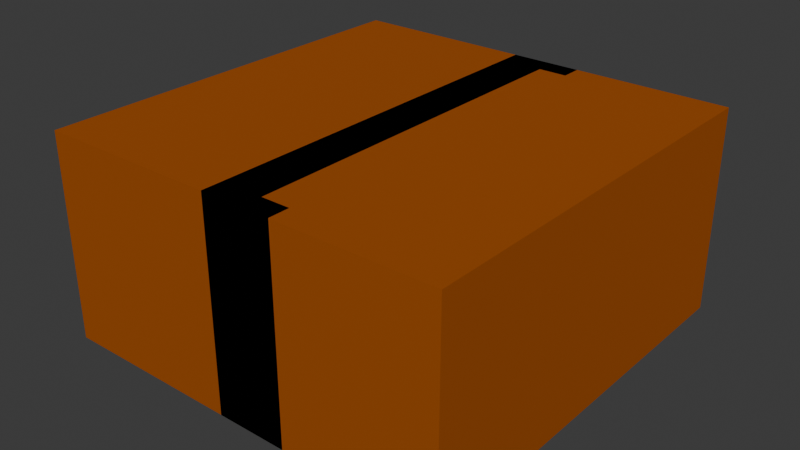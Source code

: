 # Source: deployableCover.blend  (saved by Blender 4.5.90; exported with 4.5.12 LTS)
import bpy
from mathutils import Matrix  # noqa: F401  (used for matrix-valued properties, if any)

bpy.ops.wm.read_factory_settings(use_empty=True)
scene = bpy.context.scene
scene.name = 'Scene'

# ---- collections
col_collection = bpy.data.collections.new('Collection'); scene.collection.children.link(col_collection)

# ---- materials (node trees are filled in below, after node groups)
mat_material = bpy.data.materials.new('Material')
mat_material.alpha_threshold = 0.0
mat_material.roughness = 0.5
mat_material.line_color = (0.0, 0.0, 0.0, 1.0)

# ---- material node trees
mat_material.use_nodes = True; mat_material.node_tree.nodes.clear()
_N = mat_material.node_tree.nodes; _L = mat_material.node_tree.links
n0 = _N.new('ShaderNodeOutputMaterial'); n0.name = 'Material Output'; n0.location = (200, 100)
n1 = _N.new('ShaderNodeBsdfPrincipled'); n1.name = 'Principled BSDF'; n1.location = (-200, 100)
n1.inputs[0].default_value = (0.8004, 0.1812, 0.00315, 1.0)
n1.inputs[1].default_value = 0.6368
n1.inputs[3].default_value = 1.45
_L.new(n1.outputs[0], n0.inputs[0])
n0.is_active_output = True

# ---- world
world_world = bpy.data.worlds.new('World'); scene.world = world_world
world_world.use_nodes = True; world_world.node_tree.nodes.clear()
_N = world_world.node_tree.nodes; _L = world_world.node_tree.links
n0 = _N.new('ShaderNodeOutputWorld'); n0.name = 'World Output'; n0.location = (200, 100)
n1 = _N.new('ShaderNodeBackground'); n1.name = 'Background'; n1.location = (-200, 100)
n1.inputs[0].default_value = (0.05088, 0.05088, 0.05088, 1.0)
_L.new(n1.outputs[0], n0.inputs[0])
n0.is_active_output = True
world_world.color = (0.05088, 0.05088, 0.05088)
world_world.sun_shadow_jitter_overblur = 0.0

# ---- meshes
me_cube = bpy.data.meshes.new('Cube')
me_cube.from_pydata([(1.0, 1.0, 1.0), (1.0, 1.0, -1.0), (1.0, -1.0, 1.0), (1.0, -1.0, -1.0), (-1.0, 1.0, 1.0), (-1.0, 1.0, -1.0), (-1.0, -1.0, 1.0), (-1.0, -1.0, -1.0)], [], [(0, 4, 6, 2), (3, 2, 6, 7), (7, 6, 4, 5), (5, 1, 3, 7), (1, 0, 2, 3), (5, 4, 0, 1)])
_uv = me_cube.uv_layers.new(name='UVMap')
_uv.uv.foreach_set('vector', [0.625, 0.5, 0.875, 0.5, 0.875, 0.75, 0.625, 0.75, 0.375, 0.75, 0.625, 0.75, 0.625, 1.0, 0.375, 1.0, 0.375, 0.0, 0.625, 0.0, 0.625, 0.25, 0.375, 0.25, 0.125, 0.5, 0.375, 0.5, 0.375, 0.75, 0.125, 0.75, 0.375, 0.5, 0.625, 0.5, 0.625, 0.75, 0.375, 0.75, 0.375, 0.25, 0.625, 0.25, 0.625, 0.5, 0.375, 0.5])
me_cube.materials.append(mat_material)
me_cube.use_mirror_vertex_groups = False
me_cube.update()
me_cube_001 = bpy.data.meshes.new('Cube.001')
me_cube_001.from_pydata([(1.0, 1.0, 1.0), (1.0, 1.0, -1.0), (1.0, -1.0, 1.0), (1.0, -1.0, -1.0), (-1.0, 1.0, 1.0), (-1.0, 1.0, -1.0), (-1.0, -1.0, 1.0), (-1.0, -1.0, -1.0), (1.0, 1.0, 1.0), (1.0, 1.0, -1.0), (1.0, -1.0, 1.0), (1.0, -1.0, -1.0), (1.0, 0.0, 1.0), (1.0, 0.0, -1.0), (1.0, 0.8976, -1.0), (1.0, 0.8976, 1.0), (1.0, -0.8976, 1.0), (1.0, -0.8976, -1.0), (2.345, 1.0, 1.0), (2.345, 1.0, -1.0), (2.345, -1.0, 1.0), (2.345, -1.0, -1.0), (2.345, -0.8976, 1.0), (2.345, 0.8976, -1.0), (2.345, 0.8976, 1.0), (2.345, -0.8976, -1.0)], [], [(0, 4, 6, 2), (3, 2, 6, 7), (7, 6, 4, 5), (5, 1, 3, 7), (5, 4, 0, 1), (9, 8, 18, 19), (14, 15, 12, 13), (11, 17, 25, 21), (13, 12, 16, 17), (25, 22, 20, 21), (19, 18, 24, 23), (15, 14, 23, 24), (14, 9, 19, 23), (17, 16, 22, 25), (10, 11, 21, 20), (8, 15, 24, 18), (16, 10, 20, 22)])
_uv = me_cube_001.uv_layers.new(name='UVMap')
_uv.uv.foreach_set('vector', [0.625, 0.5, 0.875, 0.5, 0.875, 0.75, 0.625, 0.75, 0.375, 0.75, 0.625, 0.75, 0.625, 1.0, 0.375, 1.0, 0.375, 0.0, 0.625, 0.0, 0.625, 0.25, 0.375, 0.25, 0.125, 0.5, 0.375, 0.5, 0.375, 0.75, 0.125, 0.75, 0.375, 0.25, 0.625, 0.25, 0.625, 0.5, 0.375, 0.5, 0.0, 0.0, 0.0, 0.0, 0.0, 0.0, 0.0, 0.0, 0.375, 0.5625, 0.625, 0.5625, 0.625, 0.625, 0.375, 0.625, 0.0, 0.0, 0.0, 0.0, 0.0, 0.0, 0.0, 0.0, 0.375, 0.625, 0.625, 0.625, 0.625, 0.6875, 0.375, 0.6875, 0.375, 0.6875, 0.625, 0.6875, 0.625, 0.75, 0.375, 0.75, 0.375, 0.5, 0.625, 0.5, 0.625, 0.5625, 0.375, 0.5625, 0.625, 0.5625, 0.375, 0.5625, 0.375, 0.5625, 0.625, 0.5625, 0.0, 0.0, 0.0, 0.0, 0.0, 0.0, 0.0, 0.0, 0.375, 0.6875, 0.625, 0.6875, 0.625, 0.6875, 0.375, 0.6875, 0.0, 0.0, 0.0, 0.0, 0.0, 0.0, 0.0, 0.0, 0.0, 0.0, 0.0, 0.0, 0.0, 0.0, 0.0, 0.0, 0.0, 0.0, 0.0, 0.0, 0.0, 0.0, 0.0, 0.0])
me_cube_001.materials.append(mat_material)
me_cube_001.use_mirror_vertex_groups = False
me_cube_001.update()

# ---- objects
ob_cube = bpy.data.objects.new('Cube', me_cube)
ob_cube_001 = bpy.data.objects.new('Cube.001', me_cube_001)

# ---- transforms, parenting, visibility, modifiers, constraints
ob_cube.location = (0.0, 0.0, 0.0)
ob_cube.scale = (0.5, 0.5, 0.25)
ob_cube.lock_rotations_4d = False
ob_cube.empty_display_type = 'ARROWS'
ob_cube.lineart.crease_threshold = 0.0
ob_cube_001.location = (0.0, 0.0, 0.0)
ob_cube_001.scale = (0.05181, 0.5, 0.25)
ob_cube_001.lock_rotations_4d = False
ob_cube_001.empty_display_type = 'ARROWS'
ob_cube_001.lineart.crease_threshold = 0.0

# ---- collection membership
col_collection.objects.link(ob_cube)
col_collection.objects.link(ob_cube_001)

# ---- scene / render settings (as saved in the file)
scene.frame_start = 1; scene.frame_end = 250; scene.frame_set(1)
scene.render.engine = 'BLENDER_EEVEE_NEXT'
bpy.context.view_layer.update()

# ---- added for rendering (the .blend has no active camera and no usable light): camera, sun
cam_auto = bpy.data.cameras.new('AutoCamera')
cam_auto.lens = 50.0
cam_auto.sensor_width = 36.0
cam_auto.clip_end = 1000.0
ob_auto_camera = bpy.data.objects.new('AutoCamera', cam_auto)
scene.collection.objects.link(ob_auto_camera)
ob_auto_camera.location = (1.38784, -1.6654, 1.11027)
ob_auto_camera.rotation_euler = (1.09748, -7.21219e-08, 0.694738)
scene.camera = ob_auto_camera
light_auto_sun = bpy.data.lights.new('AutoSun', 'SUN')
light_auto_sun.energy = 3.0
light_auto_sun.angle = 0.0523599
ob_auto_sun = bpy.data.objects.new('AutoSun', light_auto_sun)
scene.collection.objects.link(ob_auto_sun)
ob_auto_sun.rotation_euler = (0.872665, 0.174533, 0.523599)
bpy.context.view_layer.update()
